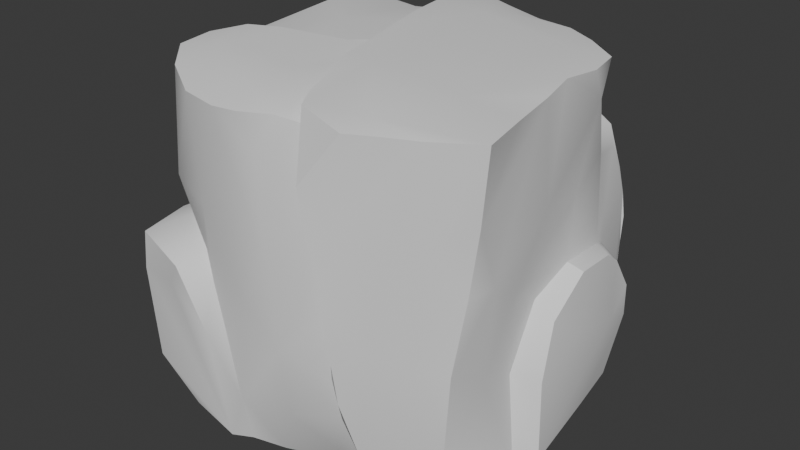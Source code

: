 # Source: rock.blend  (saved by Blender 5.0.119; exported with 4.5.12 LTS)
import bpy
from mathutils import Matrix  # noqa: F401  (used for matrix-valued properties, if any)

bpy.ops.wm.read_factory_settings(use_empty=True)
scene = bpy.context.scene
scene.name = 'Scene'

# ---- node groups
ng_smooth_by_angle = bpy.data.node_groups.new('Smooth by Angle', 'GeometryNodeTree')
_s = ng_smooth_by_angle.interface.new_socket(name='Mesh', in_out='OUTPUT', socket_type='NodeSocketGeometry')
_s = ng_smooth_by_angle.interface.new_socket(name='Mesh', in_out='INPUT', socket_type='NodeSocketGeometry')
_s = ng_smooth_by_angle.interface.new_socket(name='Angle', in_out='INPUT', socket_type='NodeSocketFloat')
_s.subtype = 'ANGLE'
_s.default_value = 0.5236
_s.min_value = 0.0
_s.max_value = 3.142
_s.description = 'Maximum face angle for smooth edges'
_s = ng_smooth_by_angle.interface.new_socket(name='Ignore Sharpness', in_out='INPUT', socket_type='NodeSocketBool')
_s.force_non_field = True
ng_smooth_by_angle.is_modifier = True
_N = ng_smooth_by_angle.nodes; _L = ng_smooth_by_angle.links
n0 = _N.new('GeometryNodeSetShadeSmooth'); n0.name = 'Set Shade Smooth'; n0.location = (120, -80)
n0.domain = 'EDGE'
n1 = _N.new('GeometryNodeSetShadeSmooth'); n1.name = 'Set Shade Smooth.001'; n1.location = (300, -80)
n2 = _N.new('NodeGroupOutput'); n2.name = 'Group Output'; n2.location = (480, -80)
n3 = _N.new('GeometryNodeInputMeshEdgeAngle'); n3.name = 'Edge Angle'; n3.location = (-440, -240)
n4 = _N.new('NodeGroupInput'); n4.name = 'Group Input'; n4.location = (-80, -80)
n5 = _N.new('GeometryNodeInputEdgeSmooth'); n5.name = 'Is Edge Smooth'; n5.location = (-260, -120)
n6 = _N.new('GeometryNodeInputShadeSmooth'); n6.name = 'Is Shade Smooth'; n6.location = (-440, -397)
n7 = _N.new('FunctionNodeCompare'); n7.name = 'Compare'; n7.location = (-260, -260)
n7.operation = 'LESS_EQUAL'
n7.inputs[6].default_value = (0.0, 0.0, 0.0, 0.0)
n7.inputs[7].default_value = (0.0, 0.0, 0.0, 0.0)
n8 = _N.new('FunctionNodeBooleanMath'); n8.name = 'Boolean Math.001'; n8.location = (-80, -260)
n9 = _N.new('NodeGroupInput'); n9.name = 'Group Input.001'; n9.location = (-440, -329)
n10 = _N.new('NodeGroupInput'); n10.name = 'Group Input.002'; n10.location = (-259, -189)
n11 = _N.new('FunctionNodeBooleanMath'); n11.name = 'Boolean Math'; n11.location = (-80, -149)
n11.operation = 'OR'
n12 = _N.new('FunctionNodeBooleanMath'); n12.name = 'Boolean Math.002'; n12.location = (-260, -380)
n12.operation = 'OR'
n13 = _N.new('NodeGroupInput'); n13.name = 'Group Input.003'; n13.location = (-440, -460)
_L.new(n3.outputs[0], n7.inputs[0])
_L.new(n1.outputs[0], n2.inputs[0])
_L.new(n9.outputs[1], n7.inputs[1])
_L.new(n7.outputs[0], n8.inputs[0])
_L.new(n4.outputs[0], n0.inputs[0])
_L.new(n0.outputs[0], n1.inputs[0])
_L.new(n8.outputs[0], n0.inputs[2])
_L.new(n10.outputs[2], n11.inputs[1])
_L.new(n5.outputs[0], n11.inputs[0])
_L.new(n11.outputs[0], n0.inputs[1])
_L.new(n13.outputs[2], n12.inputs[1])
_L.new(n6.outputs[0], n12.inputs[0])
_L.new(n12.outputs[0], n8.inputs[1])
n2.is_active_output = True

# ---- world
world_world = bpy.data.worlds.new('World'); scene.world = world_world
world_world.use_nodes = True; world_world.node_tree.nodes.clear()
_N = world_world.node_tree.nodes; _L = world_world.node_tree.links
n0 = _N.new('ShaderNodeOutputWorld'); n0.name = 'World Output'; n0.location = (200, 100)
n1 = _N.new('ShaderNodeBackground'); n1.name = 'Background'; n1.location = (-200, 100)
n1.inputs[0].default_value = (0.05088, 0.05088, 0.05088, 1.0)
_L.new(n1.outputs[0], n0.inputs[0])
n0.is_active_output = True
world_world.color = (0.05088, 0.05088, 0.05088)
world_world.sun_shadow_jitter_overblur = 0.0

# ---- meshes
me_icosphere_001 = bpy.data.meshes.new('Icosphere.001')
me_icosphere_001.from_pydata([(0.1874, -0.4208, -0.2753), (0.2886, 0.2578, -0.4603), (-0.2312, 0.1649, -0.4627), (0.3881, 0.3388, -0.4331), (0.4179, -0.3365, -0.2971), (0.4271, 0.06425, 0.4709), (0.4314, 0.2148, 0.3819), (0.04479, 0.286, 0.4949), (-0.2384, -0.424, 0.02517), (-0.2222, 0.4439, 0.4218), (-0.1009, -0.05921, 0.4665), (0.1537, -0.4449, 0.1233), (0.06902, -0.1627, 0.4953), (0.3448, -0.2086, 0.4886), (-0.1717, 0.4433, 0.02885), (-0.0877, 0.383, -0.4403), (-0.2966, 0.4449, 0.02079), (-0.06962, -0.4738, -0.02457), (0.1379, 0.5004, -0.05796), (0.3517, -0.07591, -0.4693), (0.4088, 0.3586, -0.3474), (-0.4099, 0.1811, -0.4547), (-0.4972, -0.1268, -0.004404), (-0.1293, 0.4663, -0.07378), (0.3613, 0.4769, -0.4183), (0.05261, -0.4816, -0.1172), (0.5083, -0.07996, -0.4375), (0.3121, 0.3997, -0.4367), (-0.1178, 0.4982, -0.4208), (-0.2677, 0.3183, -0.4526), (-0.3942, 0.07911, -0.464), (-0.395, -0.02975, -0.4697), (-0.328, -0.4231, -0.4674), (0.3685, -0.2154, -0.4666), (0.4506, -0.2898, -0.4462), (-0.1496, -0.3848, -0.4978), (-0.04665, -0.3816, -0.4991), (0.2181, -0.314, -0.4682), (0.07621, -0.09712, -0.4801), (0.1993, -0.3848, -0.3773), (-0.1819, -0.4142, 0.4659), (0.008321, -0.4758, 0.3613), (-0.415, -0.2649, 0.2775), (-0.3148, -0.4254, 0.199), (-0.3408, -0.3852, 0.4523), (-0.4037, -0.1625, 0.4435), (-0.2005, -0.455, 0.1651), (0.4735, -0.1848, 0.4608), (0.4585, -0.3183, 0.1027), (0.3859, -0.3892, 0.4584), (0.4425, -0.3509, -0.08462), (0.4994, -0.03715, -0.07118), (-0.4609, -0.4337, 0.002857), (0.4944, 0.2009, 0.001824), (0.511, 0.04973, -0.1433), (0.4476, 0.3239, -0.4257), (0.5008, 0.07691, 0.01151), (0.3189, 0.3466, 0.4653), (0.3276, 0.2386, 0.4785), (0.2322, 0.4036, 0.2958), (0.3801, 0.2962, 0.3594), (0.4406, 0.1645, 0.4669), (0.4238, 0.2589, 0.4691), (0.446, -0.04056, 0.4616), (0.5037, -0.3233, 0.4612), (-0.07219, 0.4822, 0.4723), (-0.1575, 0.4479, 0.2882), (0.03325, 0.4718, 0.3583), (-0.1459, 0.4672, 0.3755), (0.1174, 0.4237, 0.4624), (0.002373, 0.4633, 0.4653), (-0.1136, -0.4568, -0.3421), (-0.4858, -0.1629, 0.2434), (-0.46, -0.2934, -0.4715), (-0.3607, -0.3668, 0.1352), (-0.1883, -0.49, -0.1584), (-0.4048, -0.2678, 0.04649), (-0.4566, -0.06368, -0.1375), (-0.2709, -0.4953, -0.003994), (-0.3453, -0.3677, 0.06301), (-0.4479, -0.4521, -0.089), (-0.4749, -0.2984, -0.2601), (-0.4664, -0.3951, -0.2574), (-0.3087, -0.485, -0.06749), (-0.1278, 0.428, -0.4339), (-0.1898, -0.4512, -0.03587), (-0.4494, -0.2084, 0.0192), (-0.4828, -0.2891, 0.0111), (-0.4341, 0.3905, 0.3884), (-0.4594, -0.1548, 0.4232), (-0.4316, 0.357, 0.4489), (-0.4461, 0.3905, 0.3115), (0.2497, -0.3646, -0.4803), (0.1668, -0.4373, -0.01459), (-0.4241, 0.4391, 0.1598), (-0.4159, 0.3938, -0.05428), (-0.4239, 0.1347, -0.3184), (0.2659, -0.443, 0.2895), (0.1458, -0.4928, 0.3269), (0.005968, 0.4849, -0.4349), (0.3221, -0.3336, -0.4698), (0.1569, -0.4896, 0.2476), (0.5064, -0.08455, -0.2148), (0.1905, -0.4831, 0.05813), (0.1507, -0.3867, -0.4082), (0.2118, -0.4592, -0.2003), (0.02502, -0.4778, 0.08912), (0.1778, -0.4414, -0.1559), (-0.1465, -0.4637, -0.1425), (0.05164, -0.4535, -0.3064), (0.2386, -0.4591, 0.4585), (0.4003, -0.3725, 0.2208), (0.2373, -0.4219, -0.3493), (-0.447, -0.1912, 0.2783), (0.1267, -0.4451, 0.2539), (0.4821, -0.3168, 0.2718), (0.1561, 0.4988, -0.304), (0.466, -0.04544, 0.205), (0.482, -0.2563, 0.112), (0.4836, 0.2681, -0.0452), (0.2827, -0.4399, -0.05435), (0.3136, -0.4269, 0.4609), (0.1677, 0.4882, -0.4357), (0.2658, -0.3943, 0.4791), (0.4121, 0.2701, 0.227), (0.4401, -0.1637, -0.4584), (0.3675, -0.3808, -0.08481), (0.4035, 0.2233, -0.4459), (0.4519, 0.2179, 0.01143), (0.4512, -0.2324, -0.1543), (-0.1287, 0.4934, -0.2972), (0.4367, 0.1239, 0.1739), (0.4318, 0.2771, -0.01666), (0.4844, -0.02775, -0.4452), (0.4612, 0.06687, 0.02855), (0.4418, -0.121, 0.01204), (-0.05283, 0.5002, 0.1365), (0.3823, 0.4771, -0.0354), (0.2846, 0.4914, -0.07582), (0.4699, 0.1751, -0.4328), (0.4981, 0.2426, -0.1959), (0.3537, 0.3363, 0.2805), (-0.3666, -0.06372, -0.4732), (-0.09782, 0.1937, 0.4973), (-0.2211, 0.3412, 0.4485), (-0.4324, -0.1858, 0.3573), (-0.4584, -0.4255, -0.3664), (-0.1609, -0.4576, -0.4675), (-0.282, 0.1, 0.4663), (-0.2625, -0.1193, 0.4942), (-0.4508, -0.04765, 0.4275), (-0.2676, -0.2204, -0.4987), (-0.3235, -0.1267, 0.4652), (-0.4295, -0.07076, -0.4649), (-0.4539, -0.1409, 0.0322), (-0.1237, -0.4207, -0.4806), (-0.2108, 0.4213, -0.4343), (-0.1968, 0.4388, -0.2926), (0.312, 0.4923, -0.4254), (-0.2103, 0.3345, -0.4574), (-0.1442, 0.4517, -0.1907), (-0.1445, 0.4649, -0.3048), (-0.4071, 0.438, 0.03729), (-0.3705, 0.4394, -0.05138), (-0.4278, 0.4364, 0.2617), (-0.3233, 0.427, -0.1683), (-0.2571, 0.4279, -0.3144), (-0.362, 0.368, -0.1743), (-0.4444, 0.3065, 0.0462), (-0.4201, 0.3058, -0.2082), (-0.2942, 0.4304, 0.4182), (-0.1172, 0.2069, 0.4627), (-0.2142, 0.438, 0.2336), (-0.4586, 0.1866, 0.4225), (-0.4455, 0.244, 0.4499), (-0.4699, -0.125, 0.01336), (-0.4152, 0.4193, 0.4329), (0.2465, 0.4024, 0.3575), (0.4443, -0.03828, -0.03147), (0.4401, -0.1202, -0.1981), (0.4724, -0.1358, -0.4422), (0.04749, 0.4902, 0.2479), (0.2053, 0.454, 0.2889), (0.2586, 0.4423, 0.277), (0.3849, 0.3194, 0.193), (0.3792, 0.4654, 0.03796), (-0.1283, 0.5003, -0.3451), (-0.1394, 0.475, -0.2276), (-0.1417, 0.4581, -0.1355), (-0.1367, 0.4968, -0.1663), (0.3492, 0.4234, 0.2343), (0.3717, 0.4487, 0.1141), (-0.09581, 0.4913, 0.02128), (-0.1274, 0.499, -0.07947), (0.003009, 0.4965, 0.2101), (0.104, 0.4774, 0.2737), (0.05859, 0.4518, 0.265), (-0.01242, 0.4602, 0.2083), (-0.0588, 0.4751, 0.144), (0.1542, 0.433, 0.2916), (0.2526, 0.4173, 0.2852), (0.3055, 0.3773, 0.2637), (-0.1067, 0.4612, 0.08522), (-0.09244, 0.4677, 0.1392), (-0.09722, 0.4683, 0.0553), (-0.1046, 0.4674, 0.2109), (-0.1425, 0.4511, 0.1649), (-0.1073, 0.4529, 0.002629), (0.4774, 0.3478, -0.2404), (0.4912, 0.3188, -0.1348), (0.4318, 0.3602, -0.1433), (0.3735, 0.4002, 0.1897), (0.4244, 0.2866, 0.06108), (0.3773, 0.4811, -0.1145), (0.3758, 0.4777, -0.1926), (0.3733, 0.4731, -0.2841), (-0.03147, -0.06147, 0.4833), (-0.0289, -0.05206, 0.4992), (-0.04233, -0.03308, 0.487), (-0.1247, 0.3147, 0.4926), (-0.05941, 0.06529, 0.5011), (-0.06634, 0.0469, 0.4693), (0.04302, -0.2795, 0.4906), (-0.1928, -0.08831, 0.4653), (-0.35, -0.147, 0.4904), (-0.4168, -0.2104, 0.4744), (-0.1636, 0.3834, 0.4518), (-0.1504, 0.4546, 0.4766), (-0.06082, 0.44, 0.4817), (0.2292, 0.3951, 0.4665), (0.07401, 0.3574, 0.4827), (0.0001192, -0.2055, 0.4808), (-0.004205, -0.1702, 0.4973), (0.02733, -0.2586, 0.475), (0.07288, -0.3697, 0.4827), (0.07649, -0.3772, 0.4624), (0.04933, -0.452, 0.4482), (0.103, -0.425, 0.4756), (-0.02943, -0.4859, 0.4465), (0.1021, -0.4291, 0.4361), (-0.107, -0.4843, 0.4395), (-0.04184, -0.4145, 0.4726), (-0.2198, -0.458, 0.4381), (-0.2754, -0.2688, 0.4896), (-0.06964, -0.2765, 0.4807), (-0.4082, -0.3096, 0.4699), (-0.3116, -0.2989, 0.4843), (-0.0917, -0.06997, 0.4851), (-0.1661, 0.4612, 0.4265), (-0.4763, -0.07555, -0.1639), (-0.08756, -0.01093, 0.4704), (-0.05667, 0.01153, 0.47), (-0.05163, -0.03195, 0.4698)], [], [(220, 7, 143), (12, 7, 220), (58, 7, 12), (6, 60, 62), (132, 119, 210), (230, 228, 7), (7, 228, 219), (199, 177, 59), (39, 92, 112), (176, 144, 170), (176, 172, 164), (148, 90, 174), (113, 145, 72), (168, 173, 91), (43, 44, 245), (222, 12, 232), (13, 58, 12), (13, 5, 58), (119, 53, 140), (13, 63, 5), (13, 47, 63), (13, 123, 64), (63, 47, 115), (117, 5, 63), (61, 5, 6), (57, 60, 177), (53, 56, 54), (177, 199, 67), (209, 210, 119), (138, 183, 191), (164, 91, 176), (16, 94, 172), (172, 94, 164), (1, 15, 27), (160, 16, 14), (246, 225, 245), (46, 242, 43), (145, 45, 89), (17, 240, 46), (210, 209, 208), (97, 121, 101), (114, 11, 101), (11, 25, 93), (208, 55, 20), (111, 48, 115), (118, 50, 129), (180, 179, 129), (118, 63, 115), (139, 26, 133), (191, 190, 211), (122, 15, 99), (94, 91, 164), (32, 147, 146), (95, 162, 163), (95, 168, 162), (95, 169, 168), (16, 165, 163), (169, 167, 21), (245, 44, 246), (43, 74, 8), (77, 31, 153), (22, 77, 153, 249), (245, 225, 145), (87, 22, 81), (53, 134, 56), (106, 25, 11), (50, 126, 4), (106, 17, 25), (17, 71, 25), (108, 71, 17), (147, 80, 146), (131, 6, 117), (179, 51, 178), (127, 139, 133), (3, 55, 127), (3, 24, 20), (116, 18, 138), (116, 130, 18), (24, 158, 215), (186, 130, 28), (1, 159, 15), (160, 187, 161), (38, 2, 1), (157, 160, 161), (2, 159, 1), (16, 166, 165), (165, 29, 167), (15, 159, 156), (2, 21, 159), (29, 159, 21), (21, 30, 96), (2, 30, 21), (30, 31, 96), (31, 77, 96), (31, 142, 153), (30, 142, 31), (2, 142, 30), (2, 151, 142), (38, 151, 2), (127, 1, 27), (139, 127, 55), (127, 38, 1), (19, 38, 127), (180, 26, 179), (100, 33, 34), (33, 38, 19), (155, 36, 71), (36, 37, 104), (151, 38, 36), (36, 38, 37), (38, 33, 37), (41, 240, 106), (17, 106, 240), (240, 241, 40), (11, 114, 106), (85, 78, 75), (246, 243, 224), (152, 45, 224), (173, 72, 150), (245, 74, 43), (76, 42, 154), (237, 235, 239), (236, 238, 41), (44, 43, 242), (81, 52, 87), (42, 74, 245), (108, 17, 85), (242, 46, 240), (89, 45, 150), (85, 46, 8), (12, 123, 13), (48, 50, 118), (49, 64, 123), (115, 48, 118), (6, 5, 117), (105, 107, 0), (180, 129, 4), (124, 6, 131), (134, 124, 131), (128, 124, 134), (140, 208, 209), (134, 178, 56), (134, 135, 178), (53, 54, 140), (135, 179, 178), (133, 180, 125), (51, 54, 56), (141, 201, 177), (119, 132, 53), (200, 59, 201), (5, 61, 58), (124, 141, 60), (57, 58, 62), (62, 58, 61), (128, 184, 124), (177, 229, 57), (128, 212, 184), (6, 124, 60), (229, 58, 57), (57, 62, 60), (47, 64, 115), (116, 99, 28), (47, 13, 64), (129, 135, 118), (248, 65, 68), (70, 228, 69), (227, 219, 228), (62, 61, 6), (248, 226, 227), (9, 248, 68), (194, 197, 181), (67, 197, 205), (67, 196, 197), (67, 205, 68), (70, 67, 65), (172, 9, 66), (70, 69, 67), (65, 228, 70), (67, 68, 65), (69, 230, 229), (155, 147, 32), (65, 248, 227), (78, 85, 8), (80, 83, 52), (153, 142, 73), (81, 22, 73), (72, 168, 175), (154, 72, 175), (32, 146, 73), (86, 87, 76), (52, 78, 79), (22, 87, 86), (147, 75, 83), (151, 32, 73), (35, 32, 151), (86, 76, 154), (83, 78, 52), (46, 85, 17), (52, 79, 87), (22, 86, 175), (81, 73, 146), (108, 75, 71), (79, 78, 8), (35, 155, 32), (22, 175, 77), (74, 79, 8), (80, 52, 81), (79, 74, 76), (73, 142, 151), (75, 108, 85), (94, 16, 162), (94, 168, 91), (75, 78, 83), (146, 82, 81), (91, 90, 88), (45, 152, 150), (76, 87, 79), (77, 175, 168), (147, 155, 71), (168, 72, 173), (174, 150, 152), (90, 91, 174), (91, 88, 176), (90, 144, 176), (170, 172, 176), (16, 163, 162), (165, 167, 163), (29, 165, 166), (130, 189, 193), (116, 28, 130), (33, 100, 92), (177, 60, 141), (0, 104, 39), (25, 109, 0), (101, 103, 97), (20, 24, 215), (177, 201, 59), (112, 92, 100), (105, 93, 107), (125, 180, 34), (207, 204, 192), (105, 103, 93), (0, 39, 112), (112, 105, 0), (92, 37, 33), (124, 184, 141), (114, 41, 106), (92, 39, 37), (109, 36, 104), (0, 107, 25), (135, 131, 117), (123, 12, 237), (237, 110, 123), (93, 25, 107), (33, 125, 34), (103, 120, 97), (34, 180, 4), (103, 11, 93), (104, 0, 109), (135, 134, 131), (179, 135, 129), (112, 4, 126), (53, 132, 128), (121, 98, 101), (239, 98, 237), (104, 37, 39), (237, 12, 222), (238, 240, 41), (45, 145, 225), (192, 204, 136), (24, 3, 27), (111, 120, 126), (101, 11, 103), (121, 49, 123), (26, 54, 102), (139, 208, 140), (180, 133, 26), (49, 120, 111), (129, 50, 4), (114, 98, 239), (27, 3, 127), (158, 122, 116), (26, 140, 54), (214, 215, 116), (178, 51, 56), (49, 97, 120), (210, 213, 185), (116, 215, 158), (121, 123, 110), (3, 20, 55), (126, 48, 111), (121, 110, 98), (237, 98, 110), (213, 215, 214), (140, 209, 119), (111, 64, 49), (122, 27, 15), (116, 122, 99), (51, 102, 54), (118, 117, 63), (101, 98, 114), (215, 210, 20), (184, 201, 141), (20, 210, 208), (64, 111, 115), (130, 193, 18), (160, 207, 188), (50, 48, 126), (122, 158, 27), (49, 121, 97), (120, 103, 105), (193, 136, 18), (133, 125, 19), (212, 185, 211), (190, 191, 183), (192, 136, 193), (84, 156, 157), (112, 100, 34), (118, 135, 117), (116, 138, 214), (33, 19, 125), (185, 212, 132), (105, 112, 120), (126, 120, 112), (112, 34, 4), (199, 196, 67), (128, 134, 53), (185, 132, 210), (133, 19, 127), (139, 140, 26), (208, 139, 55), (213, 210, 215), (138, 191, 185), (18, 183, 138), (7, 219, 143), (14, 16, 172), (233, 231, 244), (74, 42, 76), (90, 148, 144), (175, 86, 154), (145, 113, 42), (43, 8, 46), (145, 42, 245), (71, 36, 109), (148, 174, 152), (243, 241, 244), (109, 25, 71), (71, 75, 147), (232, 12, 217), (151, 36, 35), (153, 73, 22, 249), (81, 82, 80), (35, 36, 155), (154, 42, 113), (83, 80, 147), (171, 148, 223), (10, 171, 223), (161, 84, 157), (161, 186, 84), (156, 159, 29), (156, 166, 157), (84, 186, 28), (15, 28, 99), (23, 188, 207), (158, 24, 27), (16, 160, 157), (206, 202, 14), (188, 189, 187), (130, 187, 189), (84, 15, 156), (84, 28, 15), (187, 160, 188), (167, 95, 163), (21, 167, 29), (167, 169, 95), (173, 174, 91), (162, 168, 94), (96, 168, 169), (156, 29, 166), (169, 21, 96), (16, 157, 166), (77, 168, 96), (72, 154, 113), (177, 67, 229), (219, 226, 171), (144, 148, 171), (206, 172, 66), (206, 14, 172), (68, 205, 66), (14, 202, 207), (14, 207, 160), (152, 223, 148), (143, 219, 171), (220, 217, 12), (114, 239, 41), (9, 170, 144), (221, 171, 10, 250), (226, 9, 144), (72, 145, 89), (172, 170, 9), (150, 72, 89), (150, 174, 173), (90, 176, 88), (226, 144, 171), (69, 229, 67), (80, 82, 146), (7, 58, 230), (179, 102, 51), (179, 26, 102), (128, 132, 212), (205, 197, 203), (195, 183, 181), (181, 18, 136), (197, 196, 181), (200, 201, 190), (183, 182, 200), (194, 198, 197), (137, 185, 213), (185, 137, 138), (193, 23, 192), (189, 23, 193), (188, 23, 189), (187, 130, 161), (130, 186, 161), (195, 199, 182), (181, 183, 18), (190, 183, 200), (182, 183, 195), (136, 194, 181), (198, 194, 136), (137, 213, 138), (136, 204, 198), (181, 196, 195), (197, 198, 203), (198, 204, 203), (204, 202, 203), (195, 196, 199), (200, 182, 199), (200, 199, 59), (201, 184, 190), (23, 207, 192), (206, 205, 203), (206, 203, 202), (207, 202, 204), (206, 66, 205), (66, 9, 68), (211, 184, 212), (211, 190, 184), (211, 185, 191), (213, 214, 138), (10, 247, 218, 252), (216, 218, 247), (217, 218, 216), (216, 231, 232), (220, 143, 221), (221, 143, 171), (232, 217, 216), (10, 223, 247), (247, 223, 149), (152, 149, 223), (152, 224, 149), (225, 224, 45), (219, 227, 226), (228, 230, 69), (227, 228, 65), (229, 230, 58), (231, 222, 232), (222, 231, 233), (217, 220, 218), (220, 221, 251, 218), (234, 222, 235), (233, 235, 222), (244, 247, 149), (237, 234, 235), (241, 236, 235), (238, 241, 240), (236, 41, 239), (236, 239, 235), (233, 244, 235), (237, 222, 234), (238, 236, 241), (235, 244, 241), (231, 216, 244), (40, 242, 240), (241, 243, 40), (247, 244, 216), (243, 246, 40), (149, 243, 244), (40, 44, 242), (246, 44, 40), (149, 224, 243), (246, 224, 225), (248, 9, 226), (10, 252, 250), (250, 251, 221), (250, 252, 251), (252, 218, 251)])
me_icosphere_001.polygons.foreach_set('use_smooth', [True] * 497)
_uv = me_icosphere_001.uv_layers.new(name='UVMap')
_uv.uv.foreach_set('vector', [0.4607, 0.438, 0.4729, 0.3809, 0.4708, 0.4301, 0.4362, 0.4398, 0.4729, 0.3809, 0.4607, 0.438, 0.4412, 0.3583, 0.4729, 0.3809, 0.4362, 0.4398, 0.0, 0.0, 0.0, 0.0, 0.0, 0.0, 0.0, 0.0, 0.0, 0.0, 0.0, 0.0, 0.5966, 0.374, 0.5994, 0.369, 0.6026, 0.3825, 0.6026, 0.3825, 0.6113, 0.3641, 0.622, 0.377, 0.0, 0.0, 0.0, 0.0, 0.0, 0.0, 0.0, 0.0, 0.0, 0.0, 0.0, 0.0, 0.0, 0.0, 0.0, 0.0, 0.0, 0.0, 0.0, 0.0, 0.0, 0.0, 0.0, 0.0, 0.0, 0.0, 0.0, 0.0, 0.0, 0.0, 0.0, 0.0, 0.0, 0.0, 0.0, 0.0, 0.0, 0.0, 0.0, 0.0, 0.0, 0.0, 0.0, 0.0, 0.0, 0.0, 0.0, 0.0, 0.0, 0.0, 0.0, 0.0, 0.0, 0.0, 0.2898, 0.3504, 0.3278, 0.3726, 0.2677, 0.3943, 0.2898, 0.3504, 0.3252, 0.3562, 0.3278, 0.3726, 0.0, 0.0, 0.0, 0.0, 0.0, 0.0, 0.0, 0.0, 0.0, 0.0, 0.0, 0.0, 0.0, 0.0, 0.0, 0.0, 0.0, 0.0, 0.0, 0.0, 0.0, 0.0, 0.0, 0.0, 0.0, 0.0, 0.0, 0.0, 0.0, 0.0, 0.3362, 0.303, 0.353, 0.3336, 0.3394, 0.3222, 0.0, 0.0, 0.0, 0.0, 0.0, 0.0, 0.0, 0.0, 0.0, 0.0, 0.0, 0.0, 0.0, 0.0, 0.0, 0.0, 0.0, 0.0, 0.0, 0.0, 0.0, 0.0, 0.0, 0.0, 0.0, 0.0, 0.0, 0.0, 0.0, 0.0, 0.0, 0.0, 0.0, 0.0, 0.0, 0.0, 0.0, 0.0, 0.0, 0.0, 0.0, 0.0, 0.6832, 0.2622, 0.6932, 0.2679, 0.6749, 0.2632, 0.6749, 0.2632, 0.6932, 0.2679, 0.6906, 0.2969, 0.0, 0.0, 0.0, 0.0, 0.0, 0.0, 0.0, 0.0, 0.0, 0.0, 0.0, 0.0, 0.0, 0.0, 0.0, 0.0, 0.0, 0.0, 0.0, 0.0, 0.0, 0.0, 0.0, 0.0, 0.0, 0.0, 0.0, 0.0, 0.0, 0.0, 0.1077, 0.251, 0.1066, 0.2582, 0.1023, 0.2559, 0.0, 0.0, 0.0, 0.0, 0.0, 0.0, 0.0, 0.0, 0.0, 0.0, 0.0, 0.0, 0.0, 0.0, 0.0, 0.0, 0.0, 0.0, 0.0, 0.0, 0.0, 0.0, 0.0, 0.0, 0.0, 0.0, 0.0, 0.0, 0.0, 0.0, 0.0, 0.0, 0.0, 0.0, 0.0, 0.0, 0.0, 0.0, 0.0, 0.0, 0.0, 0.0, 0.0, 0.0, 0.0, 0.0, 0.0, 0.0, 0.0, 0.0, 0.0, 0.0, 0.0, 0.0, 0.0, 0.0, 0.0, 0.0, 0.0, 0.0, 0.0, 0.0, 0.0, 0.0, 0.0, 0.0, 0.0, 0.0, 0.0, 0.0, 0.0, 0.0, 0.0, 0.0, 0.0, 0.0, 0.0, 0.0, 0.0, 0.0, 0.0, 0.0, 0.0, 0.0, 0.0, 0.0, 0.0, 0.0, 0.0, 0.0, 0.0, 0.0, 0.0, 0.0, 0.0, 0.0, 0.7111, 0.226, 0.7273, 0.2165, 0.723, 0.2238, 0.6748, 0.223, 0.6846, 0.1789, 0.6848, 0.2085, 0.0, 0.0, 0.0, 0.0, 0.0, 0.0, 0.0, 0.0, 0.0, 0.0, 0.0, 0.0, 0.0, 0.0, 0.0, 0.0, 0.0, 0.0, 0.0, 0.0, 0.0, 0.0, 0.0, 0.0, 0.0, 0.0, 0.0, 0.0, 0.0, 0.0, 0.0, 0.0, 0.0, 0.0, 0.0, 0.0, 0.0, 0.0, 0.0, 0.0, 0.0, 0.0, 0.0, 0.0, 0.0, 0.0, 0.0, 0.0, 0.0, 0.0, 0.1572, 0.2363, 0.1627, 0.2326, 0.1616, 0.2417, 0.0, 0.0, 0.0, 0.0, 0.0, 0.0, 0.0, 0.0, 0.0, 0.0, 0.0, 0.0, 0.1213, 0.1898, 0.1264, 0.1637, 0.136, 0.175, 0.1154, 0.1741, 0.1264, 0.1637, 0.1193, 0.1771, 0.0, 0.0, 0.0, 0.0, 0.0, 0.0, 0.0, 0.0, 0.0, 0.0, 0.0, 0.0, 0.0, 0.0, 0.0, 0.0, 0.0, 0.0, 0.0, 0.0, 0.0, 0.0, 0.0, 0.0, 0.0, 0.0, 0.0, 0.0, 0.0, 0.0, 0.0, 0.0, 0.0, 0.0, 0.0, 0.0, 0.0, 0.0, 0.0, 0.0, 0.0, 0.0, 0.0, 0.0, 0.0, 0.0, 0.0, 0.0, 0.0, 0.0, 0.0, 0.0, 0.0, 0.0, 0.0, 0.0, 0.0, 0.0, 0.0, 0.0, 0.4967, 0.09679, 0.5808, 0.09202, 0.5672, 0.1064, 0.0, 0.0, 0.0, 0.0, 0.0, 0.0, 0.5116, 0.06625, 0.5783, 0.0636, 0.4967, 0.09679, 0.0, 0.0, 0.0, 0.0, 0.0, 0.0, 0.5783, 0.0636, 0.5808, 0.09202, 0.4967, 0.09679, 0.669, 0.1616, 0.6804, 0.1434, 0.6846, 0.1789, 0.0, 0.0, 0.0, 0.0, 0.0, 0.0, 0.0, 0.0, 0.0, 0.0, 0.0, 0.0, 0.0, 0.0, 0.0, 0.0, 0.0, 0.0, 0.0, 0.0, 0.0, 0.0, 0.0, 0.0, 0.0, 0.0, 0.0, 0.0, 0.0, 0.0, 0.7231, 0.06972, 0.7738, 0.1005, 0.7554, 0.09565, 0.7738, 0.1005, 0.7852, 0.1014, 0.7834, 0.1327, 0.7852, 0.1014, 0.8073, 0.1387, 0.7834, 0.1327, 0.8609, 0.1039, 0.8935, 0.1027, 0.875, 0.1083, 0.8667, 0.08474, 0.8935, 0.1027, 0.8609, 0.1039, 0.8863, 0.06033, 0.8935, 0.1027, 0.8667, 0.08474, 0.8863, 0.06033, 0.9403, 0.07829, 0.8935, 0.1027, 0.9112, 0.006756, 0.9403, 0.07829, 0.8961, 0.04593, 0.0, 0.0, 0.0, 0.0, 0.0, 0.0, 0.0, 0.0, 0.0, 0.0, 0.0, 0.0, 0.3788, 0.1069, 0.3469, 0.0713, 0.4129, 0.1025, 0.3298, 0.1081, 0.3469, 0.0713, 0.3788, 0.1069, 0.0, 0.0, 0.0, 0.0, 0.0, 0.0, 0.0, 0.0, 0.0, 0.0, 0.0, 0.0, 0.3031, 0.1069, 0.3469, 0.0713, 0.3298, 0.1081, 0.1477, 0.1181, 0.152, 0.1156, 0.1479, 0.123, 0.1589, 0.1077, 0.2107, 0.1143, 0.1806, 0.1262, 0.1498, 0.06603, 0.1944, 0.0579, 0.159, 0.09499, 0.159, 0.09499, 0.1944, 0.0579, 0.2107, 0.1143, 0.1944, 0.0579, 0.2381, 0.1064, 0.2107, 0.1143, 0.0, 0.0, 0.0, 0.0, 0.0, 0.0, 0.0, 0.0, 0.0, 0.0, 0.0, 0.0, 0.0, 0.0, 0.0, 0.0, 0.0, 0.0, 0.0, 0.0, 0.0, 0.0, 0.0, 0.0, 0.0, 0.0, 0.0, 0.0, 0.0, 0.0, 0.0, 0.0, 0.0, 0.0, 0.0, 0.0, 0.0, 0.0, 0.0, 0.0, 0.0, 0.0, 0.0, 0.0, 0.0, 0.0, 0.0, 0.0, 0.0, 0.0, 0.0, 0.0, 0.0, 0.0, 0.0, 0.0, 0.0, 0.0, 0.0, 0.0, 0.0, 0.0, 0.0, 0.0, 0.0, 0.0, 0.0, 0.0, 0.0, 0.0, 0.0, 0.0, 0.0, 0.0, 0.0, 0.0, 0.0, 0.0, 0.0, 0.0, 0.0, 0.0, 0.0, 0.0, 0.0, 0.0, 0.0, 0.0, 0.0, 0.0, 0.0, 0.0, 0.0, 0.0, 0.0, 0.0, 0.0, 0.0, 0.0, 0.0, 0.0, 0.0, 0.0, 0.0, 0.0, 0.0, 0.0, 0.0, 0.0, 0.0, 0.0, 0.0, 0.0, 0.0, 0.0, 0.0, 0.0, 0.0, 0.0, 0.0, 0.0, 0.0, 0.0, 0.0, 0.0, 0.0, 0.0, 0.0, 0.0, 0.0, 0.0, 0.0, 0.0, 0.0, 0.0, 0.0, 0.0, 0.0, 0.0, 0.0, 0.0, 0.0, 0.0, 0.0, 0.0, 0.0, 0.0, 0.0, 0.0, 0.0, 0.0, 0.0, 0.0, 0.0, 0.0, 0.0, 0.0, 0.0, 0.0, 0.0, 0.0, 0.0, 0.0, 0.0, 0.0, 0.0, 0.0, 0.0, 0.0, 0.0, 0.0, 0.0, 0.0, 0.0, 0.0, 0.0, 0.0, 0.0, 0.0, 0.0, 0.0, 0.0, 0.0, 0.0, 0.0, 0.0, 0.0, 0.0, 0.0, 0.0, 0.0, 0.0, 0.0, 0.0, 0.0, 0.0, 0.0, 0.0, 0.0, 0.0, 0.0, 0.0, 0.0, 0.0, 0.0, 0.0, 0.0, 0.0, 0.0, 0.0, 0.0, 0.0, 0.0, 0.0, 0.0, 0.0, 0.0, 0.0, 0.0, 0.0, 0.0, 0.0, 0.0, 0.0, 0.0, 0.0, 0.0, 0.0, 0.0, 0.0, 0.0, 0.0, 0.0, 0.0, 0.0, 0.0, 0.0, 0.0, 0.0, 0.0, 0.0, 0.0, 0.0, 0.0, 0.0, 0.0, 0.0, 0.0, 0.0, 0.0, 0.0, 0.0, 0.0, 0.0, 0.0, 0.0, 0.0, 0.0, 0.0, 0.0, 0.0, 0.0, 0.0, 0.0, 0.0, 0.0, 0.0, 0.0, 0.0, 0.0, 0.0, 0.0, 0.0, 0.0, 0.0, 0.0, 0.0, 0.0, 0.0, 0.0, 0.0, 0.0, 0.0, 0.0, 0.0, 0.0, 0.0, 0.0, 0.0, 0.0, 0.0, 0.0, 0.0, 0.0, 0.0, 0.0, 0.0, 0.0, 0.0, 0.0, 0.0, 0.0, 0.0, 0.0, 0.0, 0.0, 0.0, 0.0, 0.0, 0.0, 0.0, 0.0, 0.0, 0.0, 0.0, 0.0, 0.0, 0.0, 0.0, 0.0, 0.0, 0.0, 0.0, 0.0, 0.0, 0.0, 0.0, 0.0, 0.0, 0.0, 0.0, 0.0, 0.0, 0.0, 0.0, 0.0, 0.0, 0.0, 0.0, 0.0, 0.0, 0.0, 0.0, 0.0, 0.0, 0.0, 0.0, 0.0, 0.0, 0.0, 0.0, 0.0, 0.0, 0.0, 0.0, 0.0, 0.0, 0.0, 0.0, 0.0, 0.0, 0.0, 0.0, 0.0, 0.0, 0.0, 0.0, 0.0, 0.0, 0.0, 0.0, 0.0, 0.0, 0.0, 0.0, 0.0, 0.0, 0.0, 0.0, 0.0, 0.0, 0.0, 0.0, 0.0, 0.0, 0.0, 0.0, 0.0, 0.0, 0.0, 0.0, 0.0, 0.0, 0.0, 0.0, 0.0, 0.0, 0.0, 0.0, 0.0, 0.0, 0.0, 0.0, 0.0, 0.0, 0.0, 0.0, 0.0, 0.0, 0.0, 0.0, 0.0, 0.0, 0.0, 0.0, 0.0, 0.0, 0.0, 0.0, 0.0, 0.0, 0.0, 0.0, 0.0, 0.0, 0.0, 0.0, 0.0, 0.0, 0.0, 0.0, 0.0, 0.0, 0.0, 0.0, 0.0, 0.0, 0.0, 0.0, 0.0, 0.0, 0.0, 0.0, 0.0, 0.0, 0.0, 0.0, 0.0, 0.0, 0.0, 0.0, 0.0, 0.0, 0.0, 0.0, 0.0, 0.0, 0.0, 0.0, 0.0, 0.0, 0.0, 0.0, 0.0, 0.0, 0.0, 0.0, 0.0, 0.0, 0.0, 0.0, 0.0, 0.0, 0.0, 0.0, 0.0, 0.0, 0.0, 0.0, 0.0, 0.0, 0.0, 0.0, 0.0, 0.0, 0.0, 0.0, 0.0, 0.0, 0.0, 0.0, 0.0, 0.0, 0.0, 0.0, 0.0, 0.0, 0.0, 0.0, 0.0, 0.0, 0.0, 0.0, 0.0, 0.0, 0.0, 0.0, 0.0, 0.0, 0.0, 0.0, 0.0, 0.0, 0.0, 0.0, 0.0, 0.0, 0.0, 0.0, 0.0, 0.0, 0.0, 0.0, 0.0, 0.0, 0.0, 0.0, 0.0, 0.0, 0.0, 0.0, 0.0, 0.0, 0.0, 0.0, 0.0, 0.0, 0.0, 0.0, 0.0, 0.0, 0.0, 0.0, 0.0, 0.0, 0.0, 0.0, 0.0, 0.0, 0.0, 0.0, 0.0, 0.0, 0.0, 0.0, 0.0, 0.0, 0.0, 0.0, 0.0, 0.0, 0.0, 0.0, 0.0, 0.0, 0.0, 0.0, 0.0, 0.0, 0.0, 0.0, 0.0, 0.0, 0.0, 0.0, 0.0, 0.0, 0.0, 0.0, 0.0, 0.0, 0.0, 0.0, 0.0, 0.0, 0.0, 0.0, 0.0, 0.0, 0.0, 0.0, 0.0, 0.0, 0.0, 0.0, 0.0, 0.0, 0.0, 0.0, 0.0, 0.0, 0.0, 0.0, 0.0, 0.0, 0.0, 0.0, 0.0, 0.0, 0.0, 0.0, 0.0, 0.0, 0.0, 0.0, 0.0, 0.0, 0.0, 0.0, 0.0, 0.0, 0.0, 0.0, 0.0, 0.0, 0.0, 0.0, 0.0, 0.0, 0.0, 0.0, 0.0, 0.0, 0.0, 0.0, 0.0, 0.0, 0.0, 0.0, 0.0, 0.0, 0.0, 0.0, 0.0, 0.0, 0.0, 0.0, 0.0, 0.0, 0.0, 0.0, 0.0, 0.0, 0.0, 0.0, 0.0, 0.0, 0.0, 0.0, 0.0, 0.0, 0.0, 0.0, 0.0, 0.0, 0.0, 0.0, 0.0, 0.0, 0.0, 0.0, 0.0, 0.0, 0.0, 0.0, 0.0, 0.0, 0.0, 0.0, 0.0, 0.0, 0.0, 0.0, 0.0, 0.0, 0.0, 0.0, 0.0, 0.0, 0.0, 0.0, 0.0, 0.0, 0.0, 0.0, 0.0, 0.0, 0.0, 0.0, 0.0, 0.0, 0.0, 0.0, 0.0, 0.0, 0.0, 0.0, 0.0, 0.0, 0.0, 0.0, 0.0, 0.0, 0.0, 0.0, 0.0, 0.0, 0.0, 0.0, 0.0, 0.0, 0.0, 0.0, 0.0, 0.0, 0.0, 0.0, 0.0, 0.0, 0.0, 0.0, 0.0, 0.0, 0.0, 0.0, 0.0, 0.0, 0.0, 0.0, 0.0, 0.0, 0.0, 0.0, 0.0, 0.0, 0.0, 0.0, 0.0, 0.0, 0.0, 0.0, 0.0, 0.0, 0.0, 0.0, 0.0, 0.0, 0.0, 0.0, 0.0, 0.0, 0.0, 0.0, 0.0, 0.0, 0.0, 0.0, 0.0, 0.0, 0.0, 0.0, 0.0, 0.0, 0.0, 0.0, 0.0, 0.0, 0.0, 0.0, 0.0, 0.0, 0.0, 0.0, 0.0, 0.0, 0.0, 0.0, 0.0, 0.0, 0.0, 0.0, 0.0, 0.0, 0.0, 0.0, 0.0, 0.0, 0.0, 0.0, 0.0, 0.0, 0.0, 0.0, 0.0, 0.0, 0.0, 0.0, 0.0, 0.0, 0.0, 0.0, 0.0, 0.0, 0.0, 0.0, 0.0, 0.0, 0.0, 0.0, 0.0, 0.0, 0.0, 0.0, 0.0, 0.0, 0.0, 0.0, 0.0, 0.0, 0.0, 0.0, 0.0, 0.0, 0.0, 0.0, 0.0, 0.0, 0.0, 0.0, 0.0, 0.0, 0.0, 0.0, 0.0, 0.0, 0.0, 0.0, 0.0, 0.0, 0.0, 0.0, 0.0, 0.0, 0.0, 0.0, 0.0, 0.0, 0.0, 0.0, 0.0, 0.0, 0.0, 0.0, 0.0, 0.0, 0.0, 0.0, 0.0, 0.0, 0.0, 0.0, 0.0, 0.0, 0.0, 0.0, 0.0, 0.0, 0.0, 0.0, 0.0, 0.0, 0.0, 0.0, 0.0, 0.0, 0.0, 0.0, 0.0, 0.0, 0.0, 0.0, 0.0, 0.0, 0.0, 0.0, 0.0, 0.0, 0.0, 0.0, 0.0, 0.0, 0.0, 0.0, 0.0, 0.0, 0.0, 0.0, 0.0, 0.0, 0.0, 0.0, 0.0, 0.0, 0.0, 0.0, 0.0, 0.0, 0.0, 0.0, 0.0, 0.0, 0.0, 0.0, 0.0, 0.0, 0.0, 0.0, 0.0, 0.0, 0.0, 0.0, 0.0, 0.0, 0.0, 0.0, 0.0, 0.0, 0.0, 0.0, 0.0, 0.0, 0.0, 0.0, 0.0, 0.0, 0.0, 0.0, 0.0, 0.0, 0.0, 0.0, 0.0, 0.0, 0.0, 0.0, 0.0, 0.0, 0.0, 0.0, 0.0, 0.0, 0.0, 0.0, 0.0, 0.0, 0.0, 0.0, 0.0, 0.0, 0.0, 0.0, 0.0, 0.0, 0.0, 0.0, 0.0, 0.0, 0.0, 0.0, 0.0, 0.0, 0.0, 0.0, 0.0, 0.0, 0.0, 0.0, 0.0, 0.0, 0.0, 0.0, 0.0, 0.0, 0.0, 0.0, 0.0, 0.0, 0.0, 0.0, 0.0, 0.0, 0.0, 0.0, 0.0, 0.0, 0.0, 0.0, 0.0, 0.0, 0.0, 0.0, 0.0, 0.0, 0.0, 0.0, 0.0, 0.0, 0.0, 0.0, 0.0, 0.0, 0.0, 0.0, 0.0, 0.0, 0.0, 0.0, 0.0, 0.0, 0.0, 0.0, 0.0, 0.0, 0.0, 0.0, 0.0, 0.0, 0.0, 0.0, 0.0, 0.0, 0.0, 0.0, 0.0, 0.0, 0.0, 0.0, 0.0, 0.0, 0.0, 0.0, 0.0, 0.0, 0.0, 0.0, 0.0, 0.0, 0.0, 0.0, 0.0, 0.0, 0.0, 0.0, 0.0, 0.0, 0.0, 0.0, 0.0, 0.0, 0.0, 0.0, 0.0, 0.0, 0.0, 0.0, 0.0, 0.0, 0.0, 0.0, 0.0, 0.0, 0.0, 0.0, 0.0, 0.0, 0.0, 0.0, 0.0, 0.0, 0.0, 0.0, 0.0, 0.0, 0.0, 0.0, 0.0, 0.0, 0.0, 0.0, 0.0, 0.0, 0.0, 0.0, 0.0, 0.0, 0.0, 0.0, 0.0, 0.0, 0.0, 0.0, 0.0, 0.0, 0.0, 0.0, 0.0, 0.0, 0.0, 0.0, 0.0, 0.0, 0.0, 0.0, 0.0, 0.0, 0.0, 0.0, 0.0, 0.0, 0.0, 0.0, 0.0, 0.0, 0.0, 0.0, 0.0, 0.0, 0.0, 0.0, 0.0, 0.0, 0.0, 0.0, 0.0, 0.0, 0.0, 0.0, 0.0, 0.0, 0.0, 0.0, 0.0, 0.0, 0.0, 0.0, 0.0, 0.0, 0.0, 0.0, 0.0, 0.0, 0.0, 0.0, 0.0, 0.0, 0.0, 0.0, 0.0, 0.0, 0.0, 0.0, 0.0, 0.0, 0.0, 0.0, 0.0, 0.0, 0.0, 0.0, 0.0, 0.0, 0.0, 0.0, 0.0, 0.0, 0.0, 0.0, 0.0, 0.0, 0.0, 0.0, 0.0, 0.0, 0.0, 0.0, 0.0, 0.0, 0.0, 0.0, 0.0, 0.0, 0.0, 0.0, 0.0, 0.0, 0.0, 0.0, 0.0, 0.0, 0.0, 0.0, 0.0, 0.0, 0.0, 0.0, 0.0, 0.0, 0.0, 0.0, 0.0, 0.0, 0.0, 0.0, 0.0, 0.0, 0.0, 0.0, 0.0, 0.0, 0.0, 0.0, 0.0, 0.0, 0.0, 0.0, 0.0, 0.0, 0.0, 0.0, 0.0, 0.0, 0.0, 0.0, 0.0, 0.0, 0.0, 0.0, 0.0, 0.0, 0.0, 0.0, 0.0, 0.0, 0.0, 0.0, 0.0, 0.0, 0.0, 0.0, 0.0, 0.0, 0.0, 0.0, 0.0, 0.0, 0.0, 0.0, 0.0, 0.0, 0.0, 0.0, 0.0, 0.0, 0.0, 0.0, 0.0, 0.0, 0.0, 0.0, 0.0, 0.0, 0.0, 0.0, 0.0, 0.0, 0.0, 0.0, 0.0, 0.0, 0.0, 0.0, 0.0, 0.0, 0.0, 0.0, 0.0, 0.0, 0.0, 0.0, 0.0, 0.0, 0.0, 0.0, 0.0, 0.0, 0.0, 0.0, 0.0, 0.0, 0.0, 0.0, 0.0, 0.0, 0.0, 0.0, 0.0, 0.0, 0.0, 0.0, 0.0, 0.0, 0.0, 0.0, 0.0, 0.0, 0.0, 0.0, 0.0, 0.0, 0.0, 0.0, 0.0, 0.0, 0.0, 0.0, 0.0, 0.0, 0.0, 0.0, 0.0, 0.0, 0.0, 0.0, 0.0, 0.0, 0.0, 0.0, 0.0, 0.0, 0.0, 0.0, 0.0, 0.0, 0.0, 0.0, 0.0, 0.0, 0.0, 0.0, 0.0, 0.0, 0.0, 0.0, 0.0, 0.0, 0.0, 0.0, 0.0, 0.0, 0.0, 0.0, 0.0, 0.0, 0.0, 0.0, 0.0, 0.0, 0.0, 0.0, 0.0, 0.0, 0.0, 0.0, 0.0, 0.0, 0.0, 0.0, 0.0, 0.0, 0.0, 0.0, 0.0, 0.0, 0.0, 0.0, 0.0, 0.0, 0.0, 0.0, 0.0, 0.0, 0.0, 0.0, 0.0, 0.0, 0.0, 0.0, 0.0, 0.0, 0.0, 0.0, 0.0, 0.0, 0.0, 0.0, 0.0, 0.0, 0.0, 0.0, 0.0, 0.0, 0.0, 0.0, 0.0, 0.0, 0.0, 0.0, 0.0, 0.0, 0.0, 0.0, 0.0, 0.0, 0.0, 0.0, 0.0, 0.0, 0.0, 0.0, 0.0, 0.0, 0.0, 0.0, 0.0, 0.0, 0.0, 0.0, 0.0, 0.0, 0.0, 0.0, 0.0, 0.0, 0.0, 0.0, 0.0, 0.0, 0.0, 0.0, 0.0, 0.0, 0.0, 0.0, 0.0, 0.0, 0.0, 0.0, 0.0, 0.0, 0.0, 0.0, 0.0, 0.0, 0.0, 0.0, 0.0, 0.0, 0.0, 0.0, 0.0, 0.0, 0.0, 0.0, 0.0, 0.0, 0.0, 0.0, 0.0, 0.0, 0.0, 0.0, 0.0, 0.0, 0.0, 0.0, 0.0, 0.0, 0.0, 0.0, 0.0, 0.0, 0.0, 0.0, 0.0, 0.0, 0.0, 0.0, 0.0, 0.0, 0.0, 0.0, 0.0, 0.0, 0.0, 0.0, 0.0, 0.0, 0.0, 0.0, 0.0, 0.0, 0.0, 0.0, 0.0, 0.0, 0.0, 0.0, 0.0, 0.0, 0.0, 0.0, 0.0, 0.0, 0.0, 0.0, 0.0, 0.0, 0.0, 0.0, 0.0, 0.0, 0.0, 0.0, 0.0, 0.0, 0.0, 0.0, 0.0, 0.0, 0.0, 0.0, 0.0, 0.0, 0.0, 0.0, 0.0, 0.0, 0.0, 0.0, 0.0, 0.0, 0.0, 0.0, 0.0, 0.0, 0.0, 0.0, 0.0, 0.0, 0.0, 0.0, 0.0, 0.0, 0.0, 0.0, 0.0, 0.0, 0.0, 0.0, 0.0, 0.0, 0.0, 0.0, 0.0, 0.0, 0.0, 0.0, 0.0, 0.0, 0.0, 0.0, 0.0, 0.0, 0.0, 0.0, 0.0, 0.0, 0.0, 0.0, 0.0, 0.0, 0.0, 0.0, 0.0, 0.0, 0.0, 0.0, 0.0, 0.0, 0.0, 0.0, 0.0, 0.0, 0.0, 0.0, 0.0, 0.0, 0.0, 0.0, 0.0, 0.0, 0.0, 0.0, 0.0, 0.0, 0.0, 0.0, 0.0, 0.0, 0.0, 0.0, 0.0, 0.0, 0.0, 0.0, 0.0, 0.0, 0.0, 0.0, 0.0, 0.0, 0.0, 0.0, 0.0, 0.0, 0.0, 0.0, 0.0, 0.0, 0.0, 0.0, 0.0, 0.0, 0.0, 0.0, 0.0, 0.0, 0.0, 0.0, 0.0, 0.0, 0.0, 0.0, 0.0, 0.0, 0.0, 0.0, 0.0, 0.0, 0.0, 0.0, 0.0, 0.0, 0.0, 0.0, 0.0, 0.0, 0.0, 0.0, 0.0, 0.0, 0.0, 0.0, 0.0, 0.0, 0.0, 0.0, 0.0, 0.0, 0.0, 0.0, 0.0, 0.0, 0.0, 0.0, 0.0, 0.0, 0.0, 0.0, 0.0, 0.0, 0.0, 0.0, 0.0, 0.0, 0.0, 0.0, 0.0, 0.0, 0.0, 0.0, 0.0, 0.0, 0.0, 0.0, 0.0, 0.0, 0.0, 0.0, 0.0, 0.0, 0.0, 0.0, 0.0, 0.0, 0.0, 0.0, 0.0, 0.0, 0.0, 0.0, 0.0, 0.0, 0.0, 0.0, 0.0, 0.0, 0.0, 0.0, 0.0, 0.0, 0.0, 0.0, 0.0, 0.0, 0.0, 0.0, 0.0, 0.0, 0.0, 0.0, 0.0, 0.0, 0.0, 0.0, 0.0, 0.0, 0.0, 0.0, 0.0, 0.0, 0.0, 0.0, 0.0, 0.0, 0.0, 0.0, 0.0, 0.0, 0.0, 0.0, 0.0, 0.0, 0.0, 0.0, 0.0, 0.0, 0.0, 0.0, 0.0, 0.0, 0.0, 0.0, 0.0, 0.0, 0.0, 0.0, 0.0, 0.0, 0.0, 0.0, 0.0, 0.0, 0.0, 0.0, 0.0, 0.0, 0.0, 0.0, 0.0, 0.0, 0.0, 0.0, 0.0, 0.0, 0.0, 0.0, 0.0, 0.0, 0.0, 0.0, 0.0, 0.0, 0.0, 0.0, 0.0, 0.0, 0.0, 0.0, 0.0, 0.0, 0.0, 0.0, 0.0, 0.0, 0.0, 0.0, 0.0, 0.0, 0.0, 0.0, 0.0, 0.0, 0.0, 0.0, 0.0, 0.0, 0.0, 0.0, 0.0, 0.0, 0.0, 0.0, 0.0, 0.0, 0.0, 0.0, 0.0, 0.0, 0.0, 0.0, 0.0, 0.0, 0.0, 0.0, 0.0, 0.0, 0.0, 0.0, 0.0, 0.0, 0.0, 0.0, 0.0, 0.0, 0.0, 0.0, 0.0, 0.0, 0.0, 0.0, 0.0, 0.0, 0.0, 0.0, 0.0, 0.0, 0.0, 0.0, 0.0, 0.0, 0.0, 0.0, 0.0, 0.0, 0.0, 0.0, 0.0, 0.0, 0.0, 0.0, 0.0, 0.0, 0.0, 0.0, 0.0, 0.0, 0.0, 0.0, 0.0, 0.0, 0.0, 0.0, 0.0, 0.0, 0.0, 0.0, 0.0, 0.0, 0.0, 0.0, 0.0, 0.0, 0.0, 0.0, 0.0, 0.0, 0.0, 0.0, 0.0, 0.0, 0.0, 0.0, 0.0, 0.0, 0.0, 0.0, 0.0, 0.0, 0.0, 0.0, 0.0, 0.0, 0.0, 0.0, 0.0, 0.0, 0.0, 0.0, 0.0, 0.0, 0.0, 0.0, 0.0, 0.0, 0.0, 0.0, 0.0, 0.0, 0.0, 0.0, 0.0, 0.0, 0.0, 0.0, 0.0, 0.0, 0.0, 0.0, 0.0, 0.0, 0.0, 0.0, 0.0, 0.0, 0.0, 0.0, 0.0, 0.0, 0.0, 0.0, 0.0, 0.0, 0.0, 0.0, 0.0, 0.0, 0.0, 0.0, 0.0, 0.0, 0.0, 0.0, 0.0, 0.0, 0.0, 0.0, 0.0, 0.0, 0.0, 0.0, 0.0, 0.0, 0.0, 0.0, 0.0, 0.0, 0.0, 0.0, 0.0, 0.0, 0.0, 0.0, 0.0, 0.0, 0.0, 0.0, 0.0, 0.0, 0.0, 0.0, 0.0, 0.0, 0.0, 0.0, 0.0, 0.0, 0.0, 0.0, 0.0, 0.0, 0.0, 0.0, 0.0, 0.0, 0.0, 0.0, 0.0, 0.0, 0.0, 0.0, 0.0, 0.0, 0.0, 0.0, 0.0, 0.0, 0.0, 0.0, 0.0, 0.0, 0.0, 0.0, 0.0, 0.0, 0.0, 0.0, 0.0, 0.0, 0.0, 0.0, 0.0, 0.0, 0.0, 0.0, 0.0, 0.0, 0.0, 0.0, 0.0, 0.0, 0.0, 0.0, 0.0, 0.0, 0.0, 0.0, 0.0, 0.0, 0.0, 0.0, 0.0, 0.0, 0.0, 0.0, 0.0, 0.0, 0.0, 0.0, 0.0, 0.0, 0.0, 0.0, 0.0, 0.0, 0.0, 0.0, 0.0, 0.0, 0.0, 0.0, 0.0, 0.0, 0.0, 0.0, 0.0, 0.0, 0.0, 0.0, 0.0, 0.0, 0.0, 0.0, 0.0, 0.0, 0.0, 0.0, 0.0, 0.0, 0.0, 0.0, 0.0, 0.0, 0.0, 0.0, 0.0, 0.0, 0.0, 0.0, 0.0, 0.0, 0.0, 0.0, 0.0, 0.0, 0.0, 0.0, 0.0, 0.0, 0.0, 0.0, 0.0, 0.0, 0.0, 0.0, 0.0, 0.0, 0.0, 0.0, 0.0, 0.0, 0.0, 0.0, 0.0, 0.0, 0.0, 0.0, 0.0, 0.0, 0.0, 0.0, 0.0, 0.0, 0.0, 0.0, 0.0, 0.0, 0.0, 0.0, 0.0, 0.0, 0.0, 0.0, 0.0, 0.0, 0.0, 0.0, 0.0, 0.0, 0.0, 0.0, 0.0, 0.0, 0.0, 0.0, 0.0, 0.0, 0.0, 0.0, 0.0, 0.0, 0.0, 0.0, 0.0, 0.0, 0.0, 0.0, 0.0, 0.0, 0.0, 0.0, 0.0, 0.0, 0.0, 0.0, 0.0, 0.0, 0.0, 0.0, 0.0, 0.0, 0.0, 0.0, 0.0, 0.0, 0.0, 0.0, 0.0, 0.0, 0.0, 0.0, 0.0, 0.0, 0.0, 0.0, 0.0, 0.0, 0.0, 0.0, 0.0, 0.0, 0.0, 0.0, 0.0, 0.0, 0.0, 0.0, 0.0, 0.0, 0.0, 0.0, 0.0, 0.0, 0.0, 0.0, 0.0, 0.0, 0.0, 0.0, 0.0, 0.0, 0.0, 0.0, 0.0, 0.0, 0.0, 0.0, 0.0, 0.0, 0.0, 0.0, 0.0, 0.0, 0.0, 0.0, 0.0, 0.0, 0.0, 0.0, 0.0, 0.0, 0.0, 0.0, 0.0, 0.0, 0.0, 0.0, 0.0, 0.0, 0.0, 0.0, 0.0, 0.0, 0.0, 0.0, 0.0, 0.0, 0.0, 0.0, 0.0, 0.0, 0.0, 0.0, 0.0, 0.0, 0.0, 0.0, 0.0, 0.0, 0.0, 0.0, 0.0, 0.0, 0.0, 0.0, 0.0, 0.0, 0.0, 0.0, 0.0, 0.0, 0.0, 0.0, 0.0, 0.0, 0.0, 0.0, 0.0, 0.0, 0.0, 0.0, 0.0, 0.0, 0.0, 0.0, 0.0, 0.0, 0.0, 0.0, 0.0, 0.0, 0.0, 0.0, 0.0])
me_icosphere_001.update()

# ---- objects
ob_icosphere = bpy.data.objects.new('Icosphere', me_icosphere_001)

# ---- transforms, parenting, visibility, modifiers, constraints
ob_icosphere.location = (0.0, 0.0, 0.0)
_m = ob_icosphere.modifiers.new('Smooth by Angle', 'NODES')
_m.node_group = ng_smooth_by_angle
_m.use_pin_to_last = True
_m.show_group_selector = False

# ---- collection membership
scene.collection.objects.link(ob_icosphere)

# ---- scene / render settings (as saved in the file)
scene.frame_start = 1; scene.frame_end = 250; scene.frame_set(1)
scene.render.engine = 'BLENDER_EEVEE_NEXT'
scene.render.bake_bias = 0.0
scene.render.bake_samples = 0
scene.cycles.sampling_pattern = 'TABULATED_SOBOL'
scene.eevee.use_volume_custom_range = False
bpy.context.view_layer.update()

# ---- added for rendering (the .blend has no active camera and no usable light): camera, sun
cam_auto = bpy.data.cameras.new('AutoCamera')
cam_auto.lens = 50.0
cam_auto.sensor_width = 36.0
cam_auto.clip_end = 1000.0
ob_auto_camera = bpy.data.objects.new('AutoCamera', cam_auto)
scene.collection.objects.link(ob_auto_camera)
ob_auto_camera.location = (1.61168, -1.92319, 1.2848)
ob_auto_camera.rotation_euler = (1.09748, -7.21219e-08, 0.694738)
scene.camera = ob_auto_camera
light_auto_sun = bpy.data.lights.new('AutoSun', 'SUN')
light_auto_sun.energy = 3.0
light_auto_sun.angle = 0.0523599
ob_auto_sun = bpy.data.objects.new('AutoSun', light_auto_sun)
scene.collection.objects.link(ob_auto_sun)
ob_auto_sun.rotation_euler = (0.872665, 0.174533, 0.523599)
bpy.context.view_layer.update()

